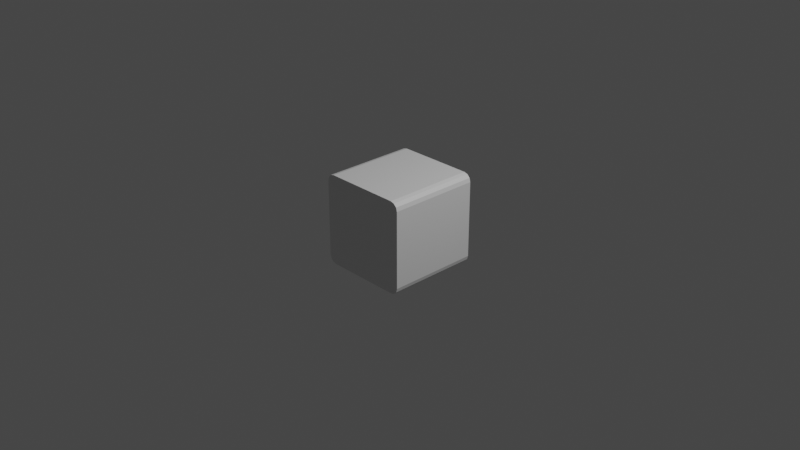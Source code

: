 # Source: RoundCornerCube.blend  (saved by Blender 2.82.7; exported with 4.5.12 LTS)
import bpy
from mathutils import Matrix  # noqa: F401  (used for matrix-valued properties, if any)

bpy.ops.wm.read_factory_settings(use_empty=True)
scene = bpy.context.scene
scene.name = 'Scene'

# ---- collections
col_collection = bpy.data.collections.new('Collection'); scene.collection.children.link(col_collection)

# ---- materials (node trees are filled in below, after node groups)
mat_material = bpy.data.materials.new('Material')
mat_material.alpha_threshold = 0.0
mat_material.use_transparent_shadow = False
mat_material.line_color = (0.0, 0.0, 0.0, 1.0)

# ---- material node trees
mat_material.use_nodes = True; mat_material.node_tree.nodes.clear()
_N = mat_material.node_tree.nodes; _L = mat_material.node_tree.links
n0 = _N.new('ShaderNodeOutputMaterial'); n0.name = 'Material Output'; n0.location = (300, 300)
n1 = _N.new('ShaderNodeBsdfPrincipled'); n1.name = 'Principled BSDF'; n1.location = (10, 300)
n1.distribution = 'GGX'
n1.subsurface_method = 'BURLEY'
n1.inputs[2].default_value = 0.4
n1.inputs[3].default_value = 1.45
n1.inputs[27].default_value = (0.0, 0.0, 0.0, 1.0)
n1.inputs[28].default_value = 1.0
_L.new(n1.outputs[0], n0.inputs[0])
n0.is_active_output = True

# ---- world
world_world = bpy.data.worlds.new('World'); scene.world = world_world
world_world.use_nodes = True; world_world.node_tree.nodes.clear()
_N = world_world.node_tree.nodes; _L = world_world.node_tree.links
n0 = _N.new('ShaderNodeOutputWorld'); n0.name = 'World Output'; n0.location = (300, 300)
n1 = _N.new('ShaderNodeBackground'); n1.name = 'Background'; n1.location = (10, 300)
n1.inputs[0].default_value = (0.05088, 0.05088, 0.05088, 1.0)
_L.new(n1.outputs[0], n0.inputs[0])
n0.is_active_output = True
world_world.color = (0.05088, 0.05088, 0.05088)
world_world.use_sun_shadow = False
world_world.sun_shadow_jitter_overblur = 0.0

# ---- cameras
cam_camera = bpy.data.cameras.new('Camera')
cam_camera.clip_end = 100.0
cam_camera.ortho_scale = 7.314

# ---- lights
light_light = bpy.data.lights.new('Light', 'POINT')
light_light.transmission_factor = 0.0
light_light.energy = 1000.0
light_light.shadow_soft_size = 0.1
light_light.shadow_maximum_resolution = 0.006
light_light.use_absolute_resolution = True

# ---- meshes
me_cube = bpy.data.meshes.new('Cube')
me_cube.from_pydata([(-0.5, 0.5, 0.4159), (-0.4159, 0.5, 0.5), (-0.4887, 0.5, 0.458), (-0.458, 0.5, 0.4887), (-0.4159, 0.5, -0.5), (-0.5, 0.5, -0.4159), (-0.458, 0.5, -0.4887), (-0.4887, 0.5, -0.458), (0.4159, 0.5, 0.5), (0.5, 0.5, 0.4159), (0.458, 0.5, 0.4887), (0.4887, 0.5, 0.458), (0.5, 0.5, -0.4159), (0.4159, 0.5, -0.5), (0.4887, 0.5, -0.458), (0.458, 0.5, -0.4887), (-0.4159, -0.5, 0.5), (-0.5, -0.5, 0.4159), (-0.458, -0.5, 0.4887), (-0.4887, -0.5, 0.458), (-0.5, -0.5, -0.4159), (-0.4159, -0.5, -0.5), (-0.4887, -0.5, -0.458), (-0.458, -0.5, -0.4887), (0.5, -0.5, 0.4159), (0.4159, -0.5, 0.5), (0.4887, -0.5, 0.458), (0.458, -0.5, 0.4887), (0.4159, -0.5, -0.5), (0.5, -0.5, -0.4159), (0.458, -0.5, -0.4887), (0.4887, -0.5, -0.458)], [], [(21, 4, 13, 28), (28, 30, 31, 29, 24, 26, 27, 25, 16, 18, 19, 17, 20, 22, 23, 21), (12, 9, 24, 29), (1, 16, 25, 8), (4, 6, 7, 5, 0, 2, 3, 1, 8, 10, 11, 9, 12, 14, 15, 13), (4, 21, 23, 6), (6, 23, 22, 7), (7, 22, 20, 5), (8, 25, 27, 10), (10, 27, 26, 11), (11, 26, 24, 9), (28, 13, 15, 30), (30, 15, 14, 31), (31, 14, 12, 29), (16, 1, 3, 18), (18, 3, 2, 19), (19, 2, 0, 17), (20, 17, 0, 5)])
_uv = me_cube.uv_layers.new(name='UVMap')
_uv.uv.foreach_set('vector', [0.125, 0.521, 0.375, 0.521, 0.375, 0.729, 0.125, 0.729, 0.375, 0.02101, 0.3778, 0.01051, 0.3855, 0.002815, 0.396, 0.0, 0.604, 0.0, 0.6145, 0.002815, 0.6222, 0.01051, 0.625, 0.02101, 0.625, 0.229, 0.6222, 0.2395, 0.6145, 0.2472, 0.604, 0.25, 0.396, 0.25, 0.3855, 0.2472, 0.3778, 0.2395, 0.375, 0.229, 0.396, 0.75, 0.604, 0.75, 0.604, 1.0, 0.396, 1.0, 0.625, 0.521, 0.875, 0.521, 0.875, 0.729, 0.625, 0.729, 0.375, 0.521, 0.3778, 0.5105, 0.3855, 0.5028, 0.396, 0.5, 0.604, 0.5, 0.6145, 0.5028, 0.6222, 0.5105, 0.625, 0.521, 0.625, 0.729, 0.6222, 0.7395, 0.6145, 0.7472, 0.604, 0.75, 0.396, 0.75, 0.3855, 0.7472, 0.3778, 0.7395, 0.375, 0.729, 0.375, 0.521, 0.125, 0.521, 0.125, 0.5105, 0.375, 0.5105, 0.375, 0.5105, 0.125, 0.5105, 0.125, 0.5, 0.375, 0.5, 0.3855, 0.5, 0.3855, 0.25, 0.396, 0.25, 0.396, 0.5, 0.625, 0.729, 0.875, 0.729, 0.875, 0.7395, 0.625, 0.7395, 0.625, 0.7395, 0.875, 0.7395, 0.875, 0.75, 0.625, 0.75, 0.6145, 0.75, 0.6145, 1.0, 0.604, 1.0, 0.604, 0.75, 0.125, 0.729, 0.375, 0.729, 0.375, 0.7395, 0.125, 0.7395, 0.125, 0.7395, 0.375, 0.7395, 0.375, 0.75, 0.125, 0.75, 0.3855, 1.0, 0.3855, 0.75, 0.396, 0.75, 0.396, 1.0, 0.875, 0.521, 0.625, 0.521, 0.625, 0.5105, 0.875, 0.5105, 0.875, 0.5105, 0.625, 0.5105, 0.625, 0.5, 0.875, 0.5, 0.6145, 0.25, 0.6145, 0.5, 0.604, 0.5, 0.604, 0.25, 0.396, 0.25, 0.604, 0.25, 0.604, 0.5, 0.396, 0.5])
me_cube.materials.append(mat_material)
me_cube.use_remesh_preserve_volume = False
me_cube.use_remesh_preserve_attributes = False
me_cube.use_mirror_vertex_groups = False
me_cube.update()

# ---- objects
ob_cube = bpy.data.objects.new('Cube', me_cube)
ob_light = bpy.data.objects.new('Light', light_light)
ob_camera = bpy.data.objects.new('Camera', cam_camera)

# ---- transforms, parenting, visibility, modifiers, constraints
ob_cube.location = (0.0, 0.0, 0.0)
ob_cube.lock_rotations_4d = False
ob_cube.empty_display_type = 'ARROWS'
ob_cube.lineart.crease_threshold = 0.0
ob_light.location = (4.076, 1.005, 5.904)
ob_light.rotation_euler = (0.6503, 0.05522, 1.866)
ob_light.lock_rotations_4d = False
ob_light.empty_display_type = 'ARROWS'
ob_light.color = (0.0, 0.0, 0.0, 0.0)
ob_light.lineart.crease_threshold = 0.0
ob_camera.location = (7.359, -6.926, 4.958)
ob_camera.rotation_euler = (1.109, 0.0, 0.8149)
ob_camera.lock_rotations_4d = False
ob_camera.empty_display_type = 'ARROWS'
ob_camera.color = (0.0, 0.0, 0.0, 0.0)
ob_camera.display_type = 'WIRE'
ob_camera.lineart.crease_threshold = 0.0

# ---- collection membership
col_collection.objects.link(ob_cube)
col_collection.objects.link(ob_light)
col_collection.objects.link(ob_camera)

# ---- scene / render settings (as saved in the file)
scene.camera = ob_camera
scene.frame_start = 1; scene.frame_end = 250; scene.frame_set(24)
scene.render.engine = 'BLENDER_EEVEE_NEXT'
scene.cycles.use_denoising = False
scene.cycles.samples = 128
scene.cycles.sampling_pattern = 'TABULATED_SOBOL'
scene.cycles.use_adaptive_sampling = False
scene.cycles.use_light_tree = False
scene.view_settings.view_transform = 'Filmic'
bpy.context.view_layer.update()
